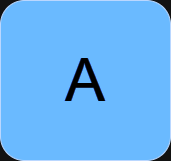

The diagram above was exported from draw.io. Its source (the exported page's mxGraphModel, read from the mxfile embedded in the PNG):
<mxGraphModel dx="794" dy="456" grid="1" gridSize="10" guides="1" tooltips="1" connect="1" arrows="1" fold="1" page="1" pageScale="1" pageWidth="200" pageHeight="100" math="0" shadow="0">
  <root>
    <mxCell id="0" />
    <mxCell id="1" parent="0" />
    <mxCell id="gsaLpoXo757WGzw5bSMd-1" value="&lt;font style=&quot;font-size: 70px;&quot;&gt;A&lt;/font&gt;" style="ellipse;whiteSpace=wrap;html=1;aspect=fixed;fillColor=#0050ef;strokeColor=#001DBC;fontColor=#ffffff;" parent="1" vertex="1">
      <mxGeometry x="30" y="30" width="140" height="140" as="geometry" />
    </mxCell>
    <mxCell id="gsaLpoXo757WGzw5bSMd-3" value="&lt;span style=&quot;font-size: 60px;&quot;&gt;A&lt;/span&gt;" style="rounded=1;whiteSpace=wrap;html=1;fillColor=#0050ef;fontColor=#ffffff;strokeColor=#001DBC;" parent="1" vertex="1">
      <mxGeometry x="15" y="20" width="170" height="160" as="geometry" />
    </mxCell>
  </root>
</mxGraphModel>